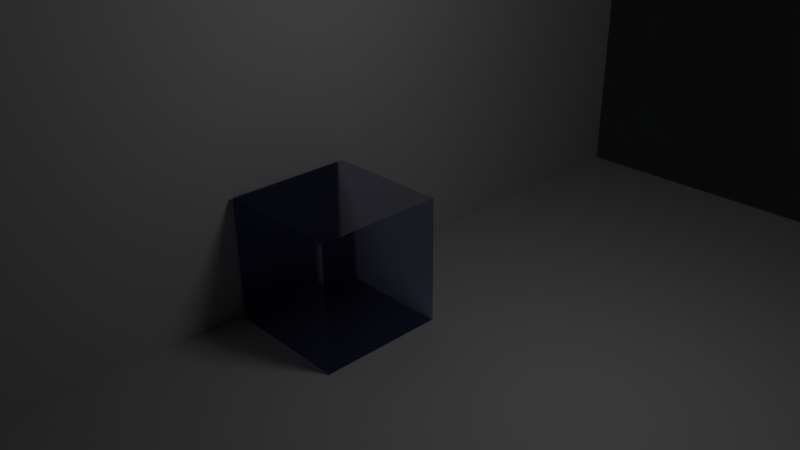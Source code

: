 # Source: molecular_substep_test_v01.blend  (saved by Blender 2.63.0; exported with 4.5.12 LTS)
import bpy
from mathutils import Matrix  # noqa: F401  (used for matrix-valued properties, if any)

bpy.ops.wm.read_factory_settings(use_empty=True)
scene = bpy.context.scene
scene.name = 'Scene'

# ---- collections
col_collection_1 = bpy.data.collections.new('Collection 1'); scene.collection.children.link(col_collection_1)

# ---- materials (node trees are filled in below, after node groups)
mat_material_002 = bpy.data.materials.new('Material.002')
mat_material_002.alpha_threshold = 0.0
mat_material_002.roughness = 0.5
mat_material_002.line_color = (0.0, 0.0, 0.0, 1.0)
mat_material = bpy.data.materials.new('Material')
mat_material.alpha_threshold = 0.0
mat_material.roughness = 0.5
mat_material.line_color = (0.0, 0.0, 0.0, 1.0)
mat_material_001 = bpy.data.materials.new('Material.001')
mat_material_001.alpha_threshold = 0.0
mat_material_001.roughness = 0.5
mat_material_001.line_color = (0.0, 0.0, 0.0, 1.0)

# ---- material node trees
mat_material_002.use_nodes = True; mat_material_002.node_tree.nodes.clear()
_N = mat_material_002.node_tree.nodes; _L = mat_material_002.node_tree.links
n0 = _N.new('ShaderNodeOutputMaterial'); n0.name = 'Material Output'; n0.location = (492, 306)
n0.width = 120
n1 = _N.new('ShaderNodeBsdfGlass'); n1.name = 'Glass BSDF'; n1.location = (151, 294)
n1.distribution = 'BECKMANN'
n1.inputs[0].default_value = (0.6147, 0.6373, 0.7906, 1.0)
n1.inputs[2].default_value = 1.1
_L.new(n1.outputs[0], n0.inputs[0])
n0.is_active_output = True
mat_material_001.use_nodes = True; mat_material_001.node_tree.nodes.clear()
_N = mat_material_001.node_tree.nodes; _L = mat_material_001.node_tree.links
n0 = _N.new('ShaderNodeOutputMaterial'); n0.name = 'Material Output'; n0.location = (300, 300)
n0.width = 120
n1 = _N.new('ShaderNodeBsdfDiffuse'); n1.name = 'Diffuse BSDF'; n1.location = (10, 300)
n1.inputs[0].default_value = (0.8, 0.0, 0.01115, 1.0)
_L.new(n1.outputs[0], n0.inputs[0])
n0.is_active_output = True

# ---- world
world_world = bpy.data.worlds.new('World'); scene.world = world_world
world_world.color = (0.002579, 0.002579, 0.002579)
world_world.use_sun_shadow = False
world_world.sun_shadow_jitter_overblur = 0.0
world_world.cycles.sampling_method = 'MANUAL'
world_world.cycles.sample_map_resolution = 256

# ---- cameras
cam_camera = bpy.data.cameras.new('Camera')
cam_camera.clip_end = 100.0
cam_camera.lens = 35.0
cam_camera.sensor_width = 32.0
cam_camera.sensor_height = 18.0
cam_camera.ortho_scale = 7.314
cam_camera.dof.focus_distance = 0.0

# ---- lights
light_lamp = bpy.data.lights.new('Lamp', 'POINT')
light_lamp.transmission_factor = 0.0
light_lamp.cutoff_distance = 30.0
light_lamp.energy = 100.0
light_lamp.shadow_buffer_clip_start = 1.001
light_lamp.shadow_soft_size = 1.0
light_lamp.shadow_maximum_resolution = 0.006
light_lamp.use_absolute_resolution = True
light_lamp.cycles.use_multiple_importance_sampling = False

# ---- meshes
me_plane_001 = bpy.data.meshes.new('Plane.001')
me_plane_001.from_pydata([(1.0, -1.0, 0.0), (-1.0, -1.0, 0.0), (1.0, 1.0, 0.0), (-1.0, 1.0, 0.0)], [], [(2, 3, 1, 0)])
me_plane_001.use_remesh_preserve_volume = False
me_plane_001.use_remesh_preserve_attributes = False
me_plane_001.use_mirror_vertex_groups = False
me_plane_001.update()
me_plane = bpy.data.meshes.new('Plane')
me_plane.from_pydata([(1.0, -1.0, 0.0), (-1.0, -1.0, 0.0), (1.0, 1.0, 0.0), (-1.0, 1.0, 0.0)], [], [(2, 3, 1, 0)])
me_plane.use_remesh_preserve_volume = False
me_plane.use_remesh_preserve_attributes = False
me_plane.use_mirror_vertex_groups = False
me_plane.update()
me_cube_001 = bpy.data.meshes.new('Cube.001')
me_cube_001.from_pydata([(-1.346, -1.346, -1.346), (-1.346, 1.346, -1.346), (1.346, 1.346, -1.346), (1.346, -1.346, -1.346), (-1.346, -1.346, 1.346), (-1.346, 1.346, 1.346), (1.346, 1.346, 1.346), (1.346, -1.346, 1.346)], [], [(4, 5, 1, 0), (5, 6, 2, 1), (6, 7, 3, 2), (7, 4, 0, 3), (0, 1, 2, 3)])
me_cube_001.materials.append(mat_material_002)
me_cube_001.use_remesh_preserve_volume = False
me_cube_001.use_remesh_preserve_attributes = False
me_cube_001.use_mirror_vertex_groups = False
me_cube_001.update()
me_cube = bpy.data.meshes.new('Cube')
me_cube.from_pydata([(1.0, 1.0, -1.0), (1.0, -1.0, -1.0), (-1.0, -1.0, -1.0), (-1.0, 1.0, -1.0), (1.0, 1.0, 1.0), (1.0, -1.0, 1.0), (-1.0, -1.0, 1.0), (-1.0, 1.0, 1.0)], [], [(0, 1, 2, 3), (4, 7, 6, 5), (0, 4, 5, 1), (1, 5, 6, 2), (2, 6, 7, 3), (4, 0, 3, 7)])
me_cube.materials.append(mat_material)
me_cube.use_remesh_preserve_volume = False
me_cube.use_remesh_preserve_attributes = False
me_cube.use_mirror_vertex_groups = False
me_cube.update()
me_sphere = bpy.data.meshes.new('Sphere')
me_sphere.from_pydata([(-0.5, 0.0, 0.866), (-0.866, 0.0, 0.5), (-1.0, 0.0, -4.371e-08), (-0.866, 0.0, -0.5), (-0.5, 0.0, -0.866), (-0.3536, 0.3536, 0.866), (-0.6124, 0.6124, 0.5), (-0.7071, 0.7071, -5.96e-08), (-0.6124, 0.6124, -0.5), (-0.3536, 0.3536, -0.866), (-1.063e-07, 0.5, 0.866), (-9.139e-08, 0.866, 0.5), (-9.139e-08, 1.0, -5.96e-08), (-6.159e-08, 0.866, -0.5), (-1.212e-07, 0.5, -0.866), (-2.578e-07, -1.068e-07, 1.0), (0.3536, 0.3536, 0.866), (0.6124, 0.6124, 0.5), (0.7071, 0.7071, -5.96e-08), (0.6124, 0.6124, -0.5), (0.3536, 0.3536, -0.866), (0.5, -8.941e-08, 0.866), (0.866, -1.192e-07, 0.5), (1.0, -1.49e-07, -5.96e-08), (0.866, -1.788e-07, -0.5), (0.5, -7.451e-08, -0.866), (0.3536, -0.3536, 0.866), (0.6124, -0.6124, 0.5), (0.7071, -0.7071, -5.96e-08), (0.6124, -0.6124, -0.5), (0.3536, -0.3536, -0.866), (-2.702e-07, -0.5, 0.866), (-3e-07, -0.866, 0.5), (-4.192e-07, -1.0, -5.96e-08), (-3.596e-07, -0.866, -0.5), (-2.851e-07, -0.5, -0.866), (-0.3536, -0.3536, 0.866), (-0.6124, -0.6124, 0.5), (-0.7071, -0.7071, -5.96e-08), (-0.6124, -0.6124, -0.5), (-0.3536, -0.3536, -0.866), (-1.51e-07, 0.0, -1.0)], [], [(6, 7, 2, 1), (5, 6, 1, 0), (8, 9, 4, 3), (7, 8, 3, 2), (12, 13, 8, 7), (11, 12, 7, 6), (10, 11, 6, 5), (13, 14, 9, 8), (18, 19, 13, 12), (17, 18, 12, 11), (16, 17, 11, 10), (19, 20, 14, 13), (24, 25, 20, 19), (23, 24, 19, 18), (22, 23, 18, 17), (21, 22, 17, 16), (26, 27, 22, 21), (29, 30, 25, 24), (28, 29, 24, 23), (27, 28, 23, 22), (32, 33, 28, 27), (31, 32, 27, 26), (34, 35, 30, 29), (33, 34, 29, 28), (37, 38, 33, 32), (36, 37, 32, 31), (39, 40, 35, 34), (38, 39, 34, 33), (9, 41, 4), (15, 5, 0), (14, 41, 9), (15, 10, 5), (15, 16, 10), (20, 41, 14), (15, 21, 16), (25, 41, 20), (15, 26, 21), (30, 41, 25), (35, 41, 30), (15, 31, 26), (40, 41, 35), (15, 36, 31), (2, 3, 39, 38), (1, 2, 38, 37), (4, 41, 40), (0, 1, 37, 36), (3, 4, 40, 39), (15, 0, 36)])
me_sphere.polygons.foreach_set('use_smooth', [True] * 48)
me_sphere.materials.append(mat_material_001)
me_sphere.use_remesh_preserve_volume = False
me_sphere.use_remesh_preserve_attributes = False
me_sphere.use_mirror_vertex_groups = False
me_sphere.update()

# ---- objects
ob_plane_001 = bpy.data.objects.new('Plane.001', me_plane_001)
ob_plane = bpy.data.objects.new('Plane', me_plane)
ob_cube_001 = bpy.data.objects.new('Cube.001', me_cube_001)
ob_cube = bpy.data.objects.new('Cube', me_cube)
ob_sphere = bpy.data.objects.new('Sphere', me_sphere)
ob_lamp = bpy.data.objects.new('Lamp', light_lamp)
ob_camera = bpy.data.objects.new('Camera', cam_camera)

# ---- transforms, parenting, visibility, modifiers, constraints
ob_plane_001.location = (-2.766, 0.0, -1.702)
ob_plane_001.rotation_euler = (0.0, 1.571, 0.0)
ob_plane_001.scale = (10.91, 10.91, 10.91)
ob_plane_001.lineart.crease_threshold = 0.0
_m = ob_plane_001.modifiers.new('Collision', 'COLLISION')
ob_plane.location = (0.0, 0.0, -1.702)
ob_plane.scale = (10.91, 10.91, 10.91)
ob_plane.lineart.crease_threshold = 0.0
_m = ob_plane.modifiers.new('Collision', 'COLLISION')
ob_cube_001.location = (-1.307, 0.0, -0.3471)
ob_cube_001.display_type = 'WIRE'
ob_cube_001.lineart.crease_threshold = 0.0
_m = ob_cube_001.modifiers.new('Solidify', 'SOLIDIFY')
_m.show_render = False
_m.thickness = 0.1
_m.use_rim = False
_m.use_even_offset = True
_m.nonmanifold_thickness_mode = 'FIXED'
_m.nonmanifold_merge_threshold = 0.0003
_m = ob_cube_001.modifiers.new('Collision', 'COLLISION')
ob_cube.location = (2.474, 0.0, 3.028)
ob_cube.lock_rotations_4d = False
ob_cube.empty_display_type = 'ARROWS'
ob_cube.show_instancer_for_render = False
ob_cube.display_type = 'WIRE'
ob_cube.lineart.crease_threshold = 0.0
_m = ob_cube.modifiers.new('ParticleSystem 1', 'PARTICLE_SYSTEM')
ob_sphere.location = (12.29, 0.0, 0.0)
ob_sphere.lineart.crease_threshold = 0.0
_m = ob_sphere.modifiers.new('Subsurf', 'SUBSURF')
_m.uv_smooth = 'PRESERVE_CORNERS'
_m.quality = 2
_m.levels = 2
_m.show_only_control_edges = False
ob_lamp.location = (4.076, 1.005, 5.904)
ob_lamp.rotation_euler = (0.6503, 0.05522, 1.866)
ob_lamp.lock_rotations_4d = False
ob_lamp.empty_display_type = 'ARROWS'
ob_lamp.color = (0.0, 0.0, 0.0, 0.0)
ob_lamp.lineart.crease_threshold = 0.0
ob_camera.location = (10.56, -9.336, 7.897)
ob_camera.rotation_euler = (1.109, 0.01082, 0.8149)
ob_camera.lock_rotations_4d = False
ob_camera.empty_display_type = 'ARROWS'
ob_camera.color = (0.0, 0.0, 0.0, 0.0)
ob_camera.display_type = 'WIRE'
ob_camera.lineart.crease_threshold = 0.0

# ---- collection membership
col_collection_1.objects.link(ob_plane_001)
col_collection_1.objects.link(ob_plane)
col_collection_1.objects.link(ob_cube_001)
col_collection_1.objects.link(ob_cube)
col_collection_1.objects.link(ob_sphere)
col_collection_1.objects.link(ob_lamp)
col_collection_1.objects.link(ob_camera)

# ---- scene / render settings (as saved in the file)
scene.camera = ob_camera
scene.frame_start = 1; scene.frame_end = 240; scene.frame_set(0)
scene.render.engine = 'CYCLES'
scene.render.image_settings.file_format = 'FFMPEG'
scene.render.image_settings.color_mode = 'RGB'
scene.render.image_settings.compression = 90
scene.render.resolution_x = 1280
scene.render.resolution_y = 720
scene.render.dither_intensity = 0.0
scene.render.bake_margin = 2
scene.render.bake_bias = 0.0
scene.cycles.use_denoising = False
scene.cycles.samples = 50
scene.cycles.sampling_pattern = 'TABULATED_SOBOL'
scene.cycles.light_sampling_threshold = 0.0
scene.cycles.use_adaptive_sampling = False
scene.cycles.use_light_tree = False
scene.cycles.blur_glossy = 0.0
scene.cycles.volume_bounces = 1
scene.cycles.pixel_filter_type = 'GAUSSIAN'
scene.cycles.sample_clamp_indirect = 0.0
scene.view_settings.view_transform = 'Standard'
bpy.context.view_layer.update()
